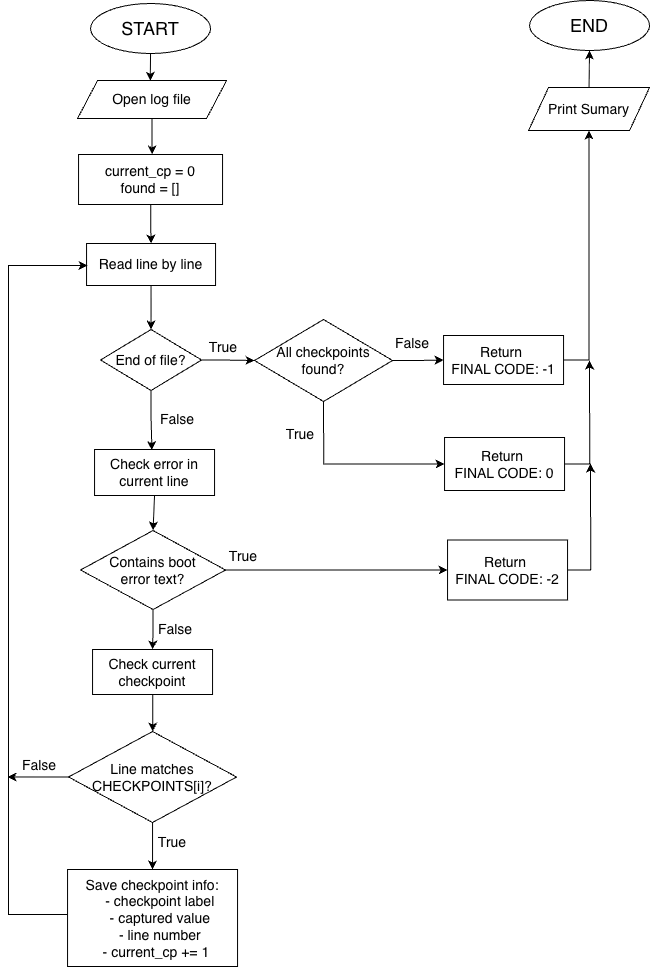

The diagram above was exported from draw.io. Its source (the exported page's mxGraphModel, read from the mxfile embedded in the PNG):
<mxGraphModel dx="2952" dy="1388" grid="1" gridSize="1" guides="1" tooltips="1" connect="1" arrows="1" fold="1" page="1" pageScale="1" pageWidth="1654" pageHeight="2336" math="0" shadow="0">
  <root>
    <mxCell id="c3OnoFlvM-qU2v-zU9pB-0" />
    <mxCell id="c3OnoFlvM-qU2v-zU9pB-1" parent="c3OnoFlvM-qU2v-zU9pB-0" />
    <mxCell id="kP1t3KR3cVLTx9RFBumH-0" parent="c3OnoFlvM-qU2v-zU9pB-1" style="ellipse;whiteSpace=wrap;html=1;container=0;" value="&lt;font style=&quot;font-size: 18px;&quot;&gt;START&lt;/font&gt;" vertex="1">
      <mxGeometry height="50" width="120" x="318.05" y="192" as="geometry" />
    </mxCell>
    <mxCell id="1tjaU7mIcqY-3OOKmb56-14" edge="1" parent="c3OnoFlvM-qU2v-zU9pB-1" source="eD437yn26Kyk5ZMFAvVm-0" style="edgeStyle=orthogonalEdgeStyle;rounded=0;orthogonalLoop=1;jettySize=auto;html=1;exitX=0.5;exitY=0;exitDx=0;exitDy=0;entryX=0.5;entryY=1;entryDx=0;entryDy=0;fontSize=14;" target="1tjaU7mIcqY-3OOKmb56-13">
      <mxGeometry relative="1" as="geometry" />
    </mxCell>
    <mxCell id="eD437yn26Kyk5ZMFAvVm-0" parent="c3OnoFlvM-qU2v-zU9pB-1" style="shape=parallelogram;perimeter=parallelogramPerimeter;whiteSpace=wrap;html=1;fixedSize=1;fontSize=14;container=0;" value="&lt;font&gt;Print Sumary&lt;/font&gt;" vertex="1">
      <mxGeometry height="43" width="121" x="756.05" y="276" as="geometry" />
    </mxCell>
    <mxCell id="T-nOK2xjeyk88gh0WMtB-1" edge="1" parent="c3OnoFlvM-qU2v-zU9pB-1" source="Sd9j4-DRAtu7vgP07BOI-0" style="edgeStyle=orthogonalEdgeStyle;rounded=0;orthogonalLoop=1;jettySize=auto;html=1;exitX=0.5;exitY=1;exitDx=0;exitDy=0;fontSize=14;" target="7W2z9QN5aD5dKDdfxhcH-0">
      <mxGeometry relative="1" as="geometry">
        <Array as="points">
          <mxPoint x="380.05" y="331" />
          <mxPoint x="380.05" y="331" />
        </Array>
      </mxGeometry>
    </mxCell>
    <mxCell id="Sd9j4-DRAtu7vgP07BOI-0" parent="c3OnoFlvM-qU2v-zU9pB-1" style="shape=parallelogram;perimeter=parallelogramPerimeter;whiteSpace=wrap;html=1;fixedSize=1;fontSize=14;container=0;" value="&lt;font&gt;Open log file&lt;/font&gt;" vertex="1">
      <mxGeometry height="38" width="149" x="305.05" y="269" as="geometry" />
    </mxCell>
    <mxCell id="T-nOK2xjeyk88gh0WMtB-12" edge="1" parent="c3OnoFlvM-qU2v-zU9pB-1" source="7W2z9QN5aD5dKDdfxhcH-0" style="edgeStyle=orthogonalEdgeStyle;rounded=0;orthogonalLoop=1;jettySize=auto;html=1;" target="nt8Fen54S5VRY8SyJm5Z-0" value="">
      <mxGeometry relative="1" as="geometry" />
    </mxCell>
    <mxCell id="7W2z9QN5aD5dKDdfxhcH-0" parent="c3OnoFlvM-qU2v-zU9pB-1" style="rounded=0;whiteSpace=wrap;html=1;fontSize=14;container=0;" value="&lt;div&gt;&lt;font&gt;current_cp = 0&lt;/font&gt;&lt;/div&gt;&lt;div&gt;&lt;font&gt;found = []&lt;/font&gt;&lt;/div&gt;" vertex="1">
      <mxGeometry height="50" width="144" x="306.05" y="343" as="geometry" />
    </mxCell>
    <mxCell id="T-nOK2xjeyk88gh0WMtB-3" edge="1" parent="c3OnoFlvM-qU2v-zU9pB-1" source="nt8Fen54S5VRY8SyJm5Z-0" style="edgeStyle=orthogonalEdgeStyle;rounded=0;orthogonalLoop=1;jettySize=auto;html=1;exitX=0.5;exitY=1;exitDx=0;exitDy=0;entryX=0.5;entryY=0;entryDx=0;entryDy=0;fontSize=14;" target="2d56FmTdsn8L_KmkZu4Z-0">
      <mxGeometry relative="1" as="geometry" />
    </mxCell>
    <mxCell id="nt8Fen54S5VRY8SyJm5Z-0" parent="c3OnoFlvM-qU2v-zU9pB-1" style="rounded=0;whiteSpace=wrap;html=1;fontSize=14;container=0;" value="&lt;font&gt;Read line by line&lt;/font&gt;" vertex="1">
      <mxGeometry height="42" width="129" x="314.05" y="432" as="geometry" />
    </mxCell>
    <mxCell id="T-nOK2xjeyk88gh0WMtB-9" edge="1" parent="c3OnoFlvM-qU2v-zU9pB-1" source="2d56FmTdsn8L_KmkZu4Z-0" style="edgeStyle=orthogonalEdgeStyle;rounded=0;orthogonalLoop=1;jettySize=auto;html=1;exitX=1;exitY=0.5;exitDx=0;exitDy=0;fontSize=14;" target="BcJ2hAJXE4Sgz9fuSxqT-0">
      <mxGeometry relative="1" as="geometry" />
    </mxCell>
    <mxCell id="2d56FmTdsn8L_KmkZu4Z-0" parent="c3OnoFlvM-qU2v-zU9pB-1" style="rhombus;whiteSpace=wrap;html=1;fontSize=14;container=0;" value="End of file?" vertex="1">
      <mxGeometry height="61" width="101" x="328.05" y="518" as="geometry" />
    </mxCell>
    <mxCell id="T-nOK2xjeyk88gh0WMtB-10" edge="1" parent="c3OnoFlvM-qU2v-zU9pB-1" source="BcJ2hAJXE4Sgz9fuSxqT-0" style="edgeStyle=orthogonalEdgeStyle;rounded=0;orthogonalLoop=1;jettySize=auto;html=1;exitX=1;exitY=0.5;exitDx=0;exitDy=0;entryX=0;entryY=0.5;entryDx=0;entryDy=0;fontSize=14;" target="C16lByLqzEk_qwDMeCK5-0">
      <mxGeometry relative="1" as="geometry" />
    </mxCell>
    <mxCell id="1tjaU7mIcqY-3OOKmb56-2" edge="1" parent="c3OnoFlvM-qU2v-zU9pB-1" source="BcJ2hAJXE4Sgz9fuSxqT-0" style="edgeStyle=orthogonalEdgeStyle;rounded=0;orthogonalLoop=1;jettySize=auto;html=1;exitX=0.5;exitY=1;exitDx=0;exitDy=0;entryX=0;entryY=0.5;entryDx=0;entryDy=0;fontSize=14;" target="1tjaU7mIcqY-3OOKmb56-0">
      <mxGeometry relative="1" as="geometry" />
    </mxCell>
    <mxCell id="BcJ2hAJXE4Sgz9fuSxqT-0" parent="c3OnoFlvM-qU2v-zU9pB-1" style="rhombus;whiteSpace=wrap;html=1;fontSize=14;container=0;" value="All checkpoints found?" vertex="1">
      <mxGeometry height="82" width="138" x="482.05" y="508" as="geometry" />
    </mxCell>
    <mxCell id="5kKI8PnlnvxHkJtcr-hq-0" edge="1" parent="c3OnoFlvM-qU2v-zU9pB-1" source="C16lByLqzEk_qwDMeCK5-0" style="edgeStyle=orthogonalEdgeStyle;rounded=0;orthogonalLoop=1;jettySize=auto;html=1;exitX=1;exitY=0.5;exitDx=0;exitDy=0;entryX=0.5;entryY=1;entryDx=0;entryDy=0;fontSize=14;" target="eD437yn26Kyk5ZMFAvVm-0">
      <mxGeometry relative="1" as="geometry">
        <Array as="points">
          <mxPoint x="816.05" y="549" />
        </Array>
      </mxGeometry>
    </mxCell>
    <mxCell id="C16lByLqzEk_qwDMeCK5-0" parent="c3OnoFlvM-qU2v-zU9pB-1" style="rounded=0;whiteSpace=wrap;html=1;fontSize=14;container=0;" value="Return&amp;nbsp;&lt;br&gt;&lt;span style=&quot;background-color: transparent;&quot;&gt;FINAL CODE: -1&lt;/span&gt;" vertex="1">
      <mxGeometry height="49" width="120" x="671.05" y="524" as="geometry" />
    </mxCell>
    <mxCell id="1tjaU7mIcqY-3OOKmb56-15" edge="1" parent="c3OnoFlvM-qU2v-zU9pB-1" source="PPqGDwt_4tLfdWA26Vb_-0" style="edgeStyle=orthogonalEdgeStyle;rounded=0;orthogonalLoop=1;jettySize=auto;html=1;exitX=0.5;exitY=1;exitDx=0;exitDy=0;entryX=0.5;entryY=0;entryDx=0;entryDy=0;" target="awF5qVvKAQLYogg6Ij8Z-0">
      <mxGeometry relative="1" as="geometry" />
    </mxCell>
    <mxCell id="PPqGDwt_4tLfdWA26Vb_-0" parent="c3OnoFlvM-qU2v-zU9pB-1" style="rounded=0;whiteSpace=wrap;html=1;fontSize=14;container=0;" value="Check error in current line" vertex="1">
      <mxGeometry height="46" width="120" x="322.05" y="638" as="geometry" />
    </mxCell>
    <mxCell id="AZS7MucMUB3IrDE8sigR-1" edge="1" parent="c3OnoFlvM-qU2v-zU9pB-1" source="awF5qVvKAQLYogg6Ij8Z-0" style="edgeStyle=orthogonalEdgeStyle;rounded=0;orthogonalLoop=1;jettySize=auto;html=1;exitX=0.5;exitY=1;exitDx=0;exitDy=0;entryX=0.5;entryY=0;entryDx=0;entryDy=0;fontSize=14;" target="ch3LV5JGSNKfxa082Okt-0">
      <mxGeometry relative="1" as="geometry" />
    </mxCell>
    <mxCell id="AZS7MucMUB3IrDE8sigR-5" edge="1" parent="c3OnoFlvM-qU2v-zU9pB-1" source="awF5qVvKAQLYogg6Ij8Z-0" style="edgeStyle=orthogonalEdgeStyle;rounded=0;orthogonalLoop=1;jettySize=auto;html=1;exitX=1;exitY=0.5;exitDx=0;exitDy=0;entryX=0;entryY=0.5;entryDx=0;entryDy=0;fontSize=14;" target="FD89EZAl4036EoWAXps_-0">
      <mxGeometry relative="1" as="geometry" />
    </mxCell>
    <mxCell id="awF5qVvKAQLYogg6Ij8Z-0" parent="c3OnoFlvM-qU2v-zU9pB-1" style="rhombus;whiteSpace=wrap;html=1;fontSize=14;container=0;" value="Contains boot &lt;br&gt;error text?" vertex="1">
      <mxGeometry height="79" width="145" x="308.05" y="719" as="geometry" />
    </mxCell>
    <mxCell id="1tjaU7mIcqY-3OOKmb56-17" edge="1" parent="c3OnoFlvM-qU2v-zU9pB-1" source="FD89EZAl4036EoWAXps_-0" style="edgeStyle=orthogonalEdgeStyle;rounded=0;orthogonalLoop=1;jettySize=auto;html=1;exitX=1;exitY=0.5;exitDx=0;exitDy=0;">
      <mxGeometry relative="1" as="geometry">
        <mxPoint x="818.05" y="652" as="targetPoint" />
      </mxGeometry>
    </mxCell>
    <mxCell id="FD89EZAl4036EoWAXps_-0" parent="c3OnoFlvM-qU2v-zU9pB-1" style="rounded=0;whiteSpace=wrap;html=1;fontSize=14;container=0;" value="Return&amp;nbsp;&lt;br&gt;&lt;span style=&quot;background-color: transparent;&quot;&gt;FINAL CODE: -2&lt;/span&gt;" vertex="1">
      <mxGeometry height="60" width="120" x="675.05" y="728.5" as="geometry" />
    </mxCell>
    <mxCell id="AZS7MucMUB3IrDE8sigR-2" edge="1" parent="c3OnoFlvM-qU2v-zU9pB-1" source="ch3LV5JGSNKfxa082Okt-0" style="edgeStyle=orthogonalEdgeStyle;rounded=0;orthogonalLoop=1;jettySize=auto;html=1;fontSize=14;" target="o2oTGhjvQ7S6fvw35SLJ-0" value="">
      <mxGeometry relative="1" as="geometry" />
    </mxCell>
    <mxCell id="ch3LV5JGSNKfxa082Okt-0" parent="c3OnoFlvM-qU2v-zU9pB-1" style="rounded=0;whiteSpace=wrap;html=1;fontSize=14;container=0;" value="Check current checkpoint" vertex="1">
      <mxGeometry height="45" width="120" x="320.05" y="838" as="geometry" />
    </mxCell>
    <mxCell id="AZS7MucMUB3IrDE8sigR-3" edge="1" parent="c3OnoFlvM-qU2v-zU9pB-1" source="o2oTGhjvQ7S6fvw35SLJ-0" style="edgeStyle=orthogonalEdgeStyle;rounded=0;orthogonalLoop=1;jettySize=auto;html=1;exitX=0.5;exitY=1;exitDx=0;exitDy=0;entryX=0.5;entryY=0;entryDx=0;entryDy=0;fontSize=14;" target="M_Z-qIuB3pTVlkNVp2zG-0">
      <mxGeometry relative="1" as="geometry" />
    </mxCell>
    <mxCell id="1tjaU7mIcqY-3OOKmb56-20" edge="1" parent="c3OnoFlvM-qU2v-zU9pB-1" source="o2oTGhjvQ7S6fvw35SLJ-0" style="edgeStyle=orthogonalEdgeStyle;rounded=0;orthogonalLoop=1;jettySize=auto;html=1;exitX=0;exitY=0.5;exitDx=0;exitDy=0;">
      <mxGeometry relative="1" as="geometry">
        <mxPoint x="235.05" y="965.4666666666667" as="targetPoint" />
      </mxGeometry>
    </mxCell>
    <mxCell id="o2oTGhjvQ7S6fvw35SLJ-0" parent="c3OnoFlvM-qU2v-zU9pB-1" style="rhombus;whiteSpace=wrap;html=1;fontSize=14;container=0;" value="Line matches CHECKPOINTS[i]?" vertex="1">
      <mxGeometry height="91" width="168" x="296.05" y="920" as="geometry" />
    </mxCell>
    <mxCell id="T-nOK2xjeyk88gh0WMtB-14" edge="1" parent="c3OnoFlvM-qU2v-zU9pB-1" source="M_Z-qIuB3pTVlkNVp2zG-0" style="edgeStyle=orthogonalEdgeStyle;rounded=0;orthogonalLoop=1;jettySize=auto;html=1;entryX=0;entryY=0.5;entryDx=0;entryDy=0;exitX=0;exitY=0.464;exitDx=0;exitDy=0;exitPerimeter=0;">
      <mxGeometry relative="1" as="geometry">
        <Array as="points">
          <mxPoint x="236" y="1103" />
          <mxPoint x="236" y="454" />
        </Array>
        <mxPoint x="295" y="1105" as="sourcePoint" />
        <mxPoint x="315" y="454" as="targetPoint" />
      </mxGeometry>
    </mxCell>
    <mxCell id="M_Z-qIuB3pTVlkNVp2zG-0" parent="c3OnoFlvM-qU2v-zU9pB-1" style="whiteSpace=wrap;html=1;fontSize=14;container=0;" value="&lt;div&gt;Save checkpoint info:&lt;/div&gt;&lt;div&gt;&amp;nbsp; &amp;nbsp; - checkpoint label&lt;/div&gt;&lt;div&gt;&amp;nbsp; &amp;nbsp; - captured value&lt;/div&gt;&lt;div&gt;&amp;nbsp; &amp;nbsp; - line number&lt;/div&gt;&lt;div&gt;&amp;nbsp; - current_cp += 1&lt;/div&gt;" vertex="1">
      <mxGeometry height="97" width="170" x="295.05" y="1058" as="geometry" />
    </mxCell>
    <mxCell id="T-nOK2xjeyk88gh0WMtB-0" edge="1" parent="c3OnoFlvM-qU2v-zU9pB-1" source="kP1t3KR3cVLTx9RFBumH-0" style="edgeStyle=orthogonalEdgeStyle;rounded=0;orthogonalLoop=1;jettySize=auto;html=1;exitX=0.5;exitY=1;exitDx=0;exitDy=0;entryX=0.488;entryY=0.009;entryDx=0;entryDy=0;entryPerimeter=0;fontSize=14;" target="Sd9j4-DRAtu7vgP07BOI-0">
      <mxGeometry relative="1" as="geometry" />
    </mxCell>
    <mxCell id="AZS7MucMUB3IrDE8sigR-6" parent="c3OnoFlvM-qU2v-zU9pB-1" style="text;html=1;whiteSpace=wrap;strokeColor=none;fillColor=none;align=center;verticalAlign=middle;rounded=0;fontSize=14;container=0;" value="True" vertex="1">
      <mxGeometry height="30" width="60" x="421.05" y="521" as="geometry" />
    </mxCell>
    <mxCell id="1tjaU7mIcqY-3OOKmb56-16" edge="1" parent="c3OnoFlvM-qU2v-zU9pB-1" source="1tjaU7mIcqY-3OOKmb56-0" style="edgeStyle=orthogonalEdgeStyle;rounded=0;orthogonalLoop=1;jettySize=auto;html=1;exitX=1;exitY=0.5;exitDx=0;exitDy=0;">
      <mxGeometry relative="1" as="geometry">
        <mxPoint x="817.05" y="549" as="targetPoint" />
      </mxGeometry>
    </mxCell>
    <mxCell id="1tjaU7mIcqY-3OOKmb56-0" parent="c3OnoFlvM-qU2v-zU9pB-1" style="rounded=0;whiteSpace=wrap;html=1;fontSize=14;container=0;" value="Return&amp;nbsp;&lt;br&gt;&lt;span style=&quot;background-color: transparent;&quot;&gt;FINAL CODE: 0&lt;/span&gt;" vertex="1">
      <mxGeometry height="53" width="120" x="672.05" y="626" as="geometry" />
    </mxCell>
    <mxCell id="1tjaU7mIcqY-3OOKmb56-3" parent="c3OnoFlvM-qU2v-zU9pB-1" style="text;html=1;whiteSpace=wrap;strokeColor=none;fillColor=none;align=center;verticalAlign=middle;rounded=0;fontSize=14;container=0;" value="True" vertex="1">
      <mxGeometry height="30" width="60" x="498.05" y="608" as="geometry" />
    </mxCell>
    <mxCell id="1tjaU7mIcqY-3OOKmb56-4" parent="c3OnoFlvM-qU2v-zU9pB-1" style="text;html=1;whiteSpace=wrap;strokeColor=none;fillColor=none;align=center;verticalAlign=middle;rounded=0;fontSize=14;container=0;" value="False" vertex="1">
      <mxGeometry height="30" width="60" x="610.05" y="517" as="geometry" />
    </mxCell>
    <mxCell id="1tjaU7mIcqY-3OOKmb56-5" parent="c3OnoFlvM-qU2v-zU9pB-1" style="text;html=1;whiteSpace=wrap;strokeColor=none;fillColor=none;align=center;verticalAlign=middle;rounded=0;fontSize=14;container=0;" value="False" vertex="1">
      <mxGeometry height="30" width="60" x="375.05" y="593" as="geometry" />
    </mxCell>
    <mxCell id="1tjaU7mIcqY-3OOKmb56-6" parent="c3OnoFlvM-qU2v-zU9pB-1" style="text;html=1;whiteSpace=wrap;strokeColor=none;fillColor=none;align=center;verticalAlign=middle;rounded=0;fontSize=14;container=0;" value="True" vertex="1">
      <mxGeometry height="30" width="60" x="441" y="730" as="geometry" />
    </mxCell>
    <mxCell id="1tjaU7mIcqY-3OOKmb56-7" parent="c3OnoFlvM-qU2v-zU9pB-1" style="text;html=1;whiteSpace=wrap;strokeColor=none;fillColor=none;align=center;verticalAlign=middle;rounded=0;fontSize=14;container=0;" value="False" vertex="1">
      <mxGeometry height="30" width="60" x="373.05" y="803" as="geometry" />
    </mxCell>
    <mxCell id="1tjaU7mIcqY-3OOKmb56-10" parent="c3OnoFlvM-qU2v-zU9pB-1" style="text;html=1;whiteSpace=wrap;strokeColor=none;fillColor=none;align=center;verticalAlign=middle;rounded=0;fontSize=14;container=0;" value="True" vertex="1">
      <mxGeometry height="30" width="60" x="370.05" y="1016" as="geometry" />
    </mxCell>
    <mxCell id="1tjaU7mIcqY-3OOKmb56-12" parent="c3OnoFlvM-qU2v-zU9pB-1" style="text;html=1;whiteSpace=wrap;strokeColor=none;fillColor=none;align=center;verticalAlign=middle;rounded=0;fontSize=14;container=0;" value="False" vertex="1">
      <mxGeometry height="30" width="60" x="237.05" y="939" as="geometry" />
    </mxCell>
    <mxCell id="1tjaU7mIcqY-3OOKmb56-13" parent="c3OnoFlvM-qU2v-zU9pB-1" style="ellipse;whiteSpace=wrap;html=1;container=0;" value="&lt;font style=&quot;font-size: 18px;&quot;&gt;END&lt;/font&gt;" vertex="1">
      <mxGeometry height="50" width="120" x="757.05" y="189" as="geometry" />
    </mxCell>
    <mxCell id="T-nOK2xjeyk88gh0WMtB-11" edge="1" parent="c3OnoFlvM-qU2v-zU9pB-1" source="2d56FmTdsn8L_KmkZu4Z-0" style="edgeStyle=orthogonalEdgeStyle;rounded=0;orthogonalLoop=1;jettySize=auto;html=1;exitX=0.5;exitY=1;exitDx=0;exitDy=0;entryX=0.478;entryY=0.015;entryDx=0;entryDy=0;entryPerimeter=0;fontSize=14;" target="PPqGDwt_4tLfdWA26Vb_-0">
      <mxGeometry relative="1" as="geometry" />
    </mxCell>
  </root>
</mxGraphModel>